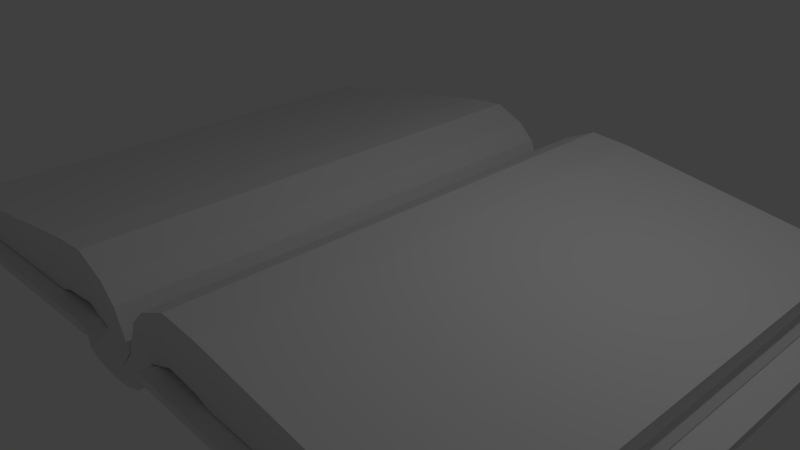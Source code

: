 # Source: book.blend  (saved by Blender 2.67.0; exported with 4.5.12 LTS)
import bpy
from mathutils import Matrix  # noqa: F401  (used for matrix-valued properties, if any)

bpy.ops.wm.read_factory_settings(use_empty=True)
scene = bpy.context.scene
scene.name = 'Scene'

# ---- collections
col_collection_1 = bpy.data.collections.new('Collection 1'); scene.collection.children.link(col_collection_1)

# ---- materials (node trees are filled in below, after node groups)
mat_material = bpy.data.materials.new('Material')
mat_material.alpha_threshold = 0.0
mat_material.use_transparent_shadow = False
mat_material.roughness = 0.5
mat_material.line_color = (0.0, 0.0, 0.0, 1.0)

# ---- material node trees

# ---- world
world_world = bpy.data.worlds.new('World'); scene.world = world_world
world_world.color = (0.05088, 0.05088, 0.05088)
world_world.use_sun_shadow = False
world_world.sun_shadow_jitter_overblur = 0.0
world_world.cycles.sampling_method = 'MANUAL'
world_world.cycles.sample_map_resolution = 256

# ---- cameras
cam_camera = bpy.data.cameras.new('Camera')
cam_camera.clip_end = 100.0
cam_camera.lens = 35.0
cam_camera.sensor_width = 32.0
cam_camera.sensor_height = 18.0
cam_camera.ortho_scale = 7.314
cam_camera.dof.focus_distance = 0.0
cam_camera.dof.aperture_fstop = 128.0

# ---- lights
light_lamp = bpy.data.lights.new('Lamp', 'POINT')
light_lamp.transmission_factor = 0.0
light_lamp.cutoff_distance = 30.0
light_lamp.energy = 100.0
light_lamp.shadow_buffer_clip_start = 1.001
light_lamp.shadow_soft_size = 0.1
light_lamp.shadow_maximum_resolution = 0.006
light_lamp.use_absolute_resolution = True
light_lamp.cycles.use_multiple_importance_sampling = False

# ---- meshes
me_cube = bpy.data.meshes.new('Cube')
me_cube.from_pydata([(-0.5258, -3.599, 0.02393), (-0.5258, 3.599, 0.02393), (-0.4546, -3.4, 0.2083), (-0.4546, 3.4, 0.2083), (0.003848, 3.599, -0.09584), (0.003848, -3.599, -0.09584), (-0.005711, 3.4, 0.1041), (-0.005711, -3.4, 0.1041), (-0.2852, 3.599, -0.06926), (-0.2852, -3.599, -0.06926), (-0.22, 3.4, 0.1174), (-0.22, -3.4, 0.1174), (-0.5301, 3.599, 0.214), (-0.5301, -3.599, 0.214), (-0.5467, 3.599, 0.1642), (-0.5467, -3.599, 0.1642), (-0.6133, 3.599, 0.2615), (-0.6133, -3.599, 0.2615), (-0.6085, 3.599, 0.1465), (-0.6085, -3.599, 0.1465), (-5.031, 3.599, 0.07517), (-5.031, -3.599, 0.07517), (-5.026, 3.599, -0.03981), (-5.026, -3.599, -0.03981), (-0.6733, -3.4, 0.2922), (-0.6733, 3.4, 0.2922), (-0.209, 3.4, 0.5851), (-0.209, -3.4, 0.5851), (-0.435, 3.4, 0.379), (-0.435, -3.4, 0.379), (-0.8442, -3.391, 0.3509), (-0.8442, 3.408, 0.3509), (-0.4298, 3.4, 0.8016), (-0.4298, -3.4, 0.8016), (-0.6558, 3.4, 0.5082), (-0.6558, -3.4, 0.5082), (-1.336, -3.4, 0.3111), (-1.336, 3.4, 0.3111), (-0.8715, 3.4, 0.9984), (-0.8715, -3.4, 0.9984), (-1.098, 3.4, 0.5536), (-1.098, -3.4, 0.5536), (-1.532, -3.4, 0.2388), (-1.532, 3.4, 0.2388), (-1.439, 3.4, 0.9538), (-1.439, -3.4, 0.9538), (-1.423, 3.4, 0.5133), (-1.423, -3.4, 0.5133), (-4.679, -3.4, 0.09964), (-4.679, 3.4, 0.09964), (-4.585, 3.4, 0.4555), (-4.585, -3.4, 0.4555), (-4.569, 3.4, 0.2282), (-4.569, -3.4, 0.2282)], [], [(8, 9, 0, 1), (3, 2, 24, 25), (9, 11, 2, 0), (0, 2, 13, 15), (10, 8, 1, 3), (4, 5, 9, 8), (6, 10, 28, 26), (5, 7, 11, 9), (6, 4, 8, 10), (2, 3, 12, 13), (1, 0, 15, 14), (15, 13, 17, 19), (3, 1, 14, 12), (19, 17, 21, 23), (14, 15, 19, 18), (12, 14, 18, 16), (13, 12, 16, 17), (23, 21, 20, 22), (18, 19, 23, 22), (16, 18, 22, 20), (17, 16, 20, 21), (27, 26, 32, 33), (28, 25, 31, 34), (2, 11, 29, 24), (7, 6, 26, 27), (10, 3, 25, 28), (11, 7, 27, 29), (35, 33, 39, 41), (31, 30, 36, 37), (25, 24, 30, 31), (29, 27, 33, 35), (24, 29, 35, 30), (26, 28, 34, 32), (39, 38, 44, 45), (40, 37, 43, 46), (30, 35, 41, 36), (32, 34, 40, 38), (34, 31, 37, 40), (33, 32, 38, 39), (42, 47, 53, 48), (47, 45, 51, 53), (37, 36, 42, 43), (41, 39, 45, 47), (36, 41, 47, 42), (38, 40, 46, 44), (52, 49, 48, 53), (50, 52, 53, 51), (44, 46, 52, 50), (46, 43, 49, 52), (45, 44, 50, 51), (43, 42, 48, 49)])
me_cube.materials.append(mat_material)
me_cube.use_remesh_preserve_volume = False
me_cube.use_remesh_preserve_attributes = False
me_cube.use_mirror_vertex_groups = False
me_cube.update()

# ---- objects
ob_cube = bpy.data.objects.new('Cube', me_cube)
ob_lamp = bpy.data.objects.new('Lamp', light_lamp)
ob_camera = bpy.data.objects.new('Camera', cam_camera)

# ---- transforms, parenting, visibility, modifiers, constraints
ob_cube.location = (0.0, 0.0, 0.0)
ob_cube.lock_rotations_4d = False
ob_cube.empty_display_type = 'ARROWS'
ob_cube.lineart.crease_threshold = 0.0
_m = ob_cube.modifiers.new('Mirror', 'MIRROR')
ob_lamp.location = (4.076, 1.005, 5.904)
ob_lamp.rotation_euler = (0.6503, 0.05522, 1.866)
ob_lamp.lock_rotations_4d = False
ob_lamp.empty_display_type = 'ARROWS'
ob_lamp.color = (0.0, 0.0, 0.0, 0.0)
ob_lamp.lineart.crease_threshold = 0.0
ob_camera.location = (7.481, -6.508, 5.344)
ob_camera.rotation_euler = (1.109, 0.01082, 0.8149)
ob_camera.lock_rotations_4d = False
ob_camera.empty_display_type = 'ARROWS'
ob_camera.color = (0.0, 0.0, 0.0, 0.0)
ob_camera.display_type = 'WIRE'
ob_camera.lineart.crease_threshold = 0.0

# ---- collection membership
col_collection_1.objects.link(ob_cube)
col_collection_1.objects.link(ob_lamp)
col_collection_1.objects.link(ob_camera)

# ---- scene / render settings (as saved in the file)
scene.camera = ob_camera
scene.frame_start = 1; scene.frame_end = 250; scene.frame_set(1)
scene.render.engine = 'BLENDER_EEVEE_NEXT'
scene.render.image_settings.color_mode = 'RGB'
scene.render.image_settings.compression = 90
scene.render.resolution_percentage = 50
scene.render.dither_intensity = 0.0
scene.cycles.use_denoising = False
scene.cycles.samples = 10
scene.cycles.sampling_pattern = 'TABULATED_SOBOL'
scene.cycles.light_sampling_threshold = 0.0
scene.cycles.use_adaptive_sampling = False
scene.cycles.use_light_tree = False
scene.cycles.blur_glossy = 0.0
scene.cycles.volume_bounces = 1
scene.cycles.pixel_filter_type = 'GAUSSIAN'
scene.cycles.sample_clamp_indirect = 0.0
scene.view_settings.view_transform = 'Standard'
bpy.context.view_layer.update()
